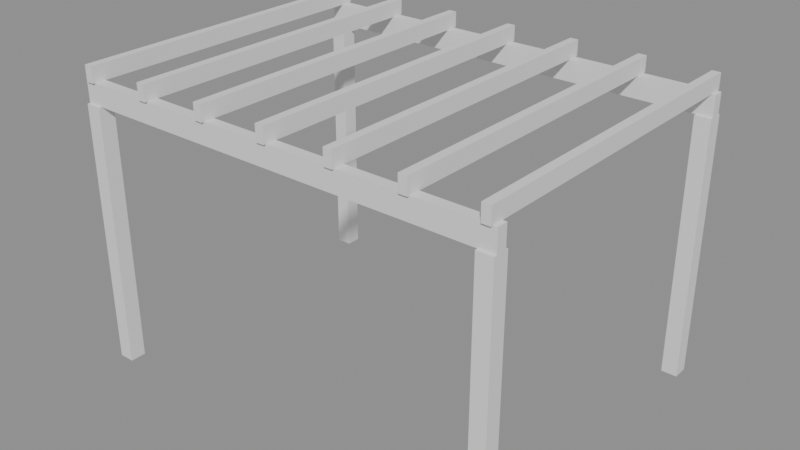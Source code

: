 # Source: p0178.blend  (saved by Blender 4.5.90; exported with 4.5.12 LTS)
import bpy
from mathutils import Matrix  # noqa: F401  (used for matrix-valued properties, if any)

bpy.ops.wm.read_factory_settings(use_empty=True)
scene = bpy.context.scene
scene.name = 'Scene'

# ---- collections
col_asset_p0178 = bpy.data.collections.new('Asset_p0178'); scene.collection.children.link(col_asset_p0178)

# ---- meshes
me_cube = bpy.data.meshes.new('Cube')
me_cube.from_pydata([(-0.075, -0.075, -1.25), (-0.075, -0.075, 1.25), (-0.075, 0.075, -1.25), (-0.075, 0.075, 1.25), (0.075, -0.075, -1.25), (0.075, -0.075, 1.25), (0.075, 0.075, -1.25), (0.075, 0.075, 1.25)], [], [(0, 1, 3, 2), (2, 3, 7, 6), (6, 7, 5, 4), (4, 5, 1, 0), (2, 6, 4, 0), (7, 3, 1, 5)])
_uv = me_cube.uv_layers.new(name='UVMap')
_uv.uv.foreach_set('vector', [0.375, 0.0, 0.625, 0.0, 0.625, 0.25, 0.375, 0.25, 0.375, 0.25, 0.625, 0.25, 0.625, 0.5, 0.375, 0.5, 0.375, 0.5, 0.625, 0.5, 0.625, 0.75, 0.375, 0.75, 0.375, 0.75, 0.625, 0.75, 0.625, 1.0, 0.375, 1.0, 0.125, 0.5, 0.375, 0.5, 0.375, 0.75, 0.125, 0.75, 0.625, 0.5, 0.875, 0.5, 0.875, 0.75, 0.625, 0.75])
me_cube.update()
me_cube_001 = bpy.data.meshes.new('Cube.001')
me_cube_001.from_pydata([(-0.075, -0.075, -1.25), (-0.075, -0.075, 1.25), (-0.075, 0.075, -1.25), (-0.075, 0.075, 1.25), (0.075, -0.075, -1.25), (0.075, -0.075, 1.25), (0.075, 0.075, -1.25), (0.075, 0.075, 1.25)], [], [(0, 1, 3, 2), (2, 3, 7, 6), (6, 7, 5, 4), (4, 5, 1, 0), (2, 6, 4, 0), (7, 3, 1, 5)])
_uv = me_cube_001.uv_layers.new(name='UVMap')
_uv.uv.foreach_set('vector', [0.375, 0.0, 0.625, 0.0, 0.625, 0.25, 0.375, 0.25, 0.375, 0.25, 0.625, 0.25, 0.625, 0.5, 0.375, 0.5, 0.375, 0.5, 0.625, 0.5, 0.625, 0.75, 0.375, 0.75, 0.375, 0.75, 0.625, 0.75, 0.625, 1.0, 0.375, 1.0, 0.125, 0.5, 0.375, 0.5, 0.375, 0.75, 0.125, 0.75, 0.625, 0.5, 0.875, 0.5, 0.875, 0.75, 0.625, 0.75])
me_cube_001.update()
me_cube_002 = bpy.data.meshes.new('Cube.002')
me_cube_002.from_pydata([(-0.075, -0.075, -1.25), (-0.075, -0.075, 1.25), (-0.075, 0.075, -1.25), (-0.075, 0.075, 1.25), (0.075, -0.075, -1.25), (0.075, -0.075, 1.25), (0.075, 0.075, -1.25), (0.075, 0.075, 1.25)], [], [(0, 1, 3, 2), (2, 3, 7, 6), (6, 7, 5, 4), (4, 5, 1, 0), (2, 6, 4, 0), (7, 3, 1, 5)])
_uv = me_cube_002.uv_layers.new(name='UVMap')
_uv.uv.foreach_set('vector', [0.375, 0.0, 0.625, 0.0, 0.625, 0.25, 0.375, 0.25, 0.375, 0.25, 0.625, 0.25, 0.625, 0.5, 0.375, 0.5, 0.375, 0.5, 0.625, 0.5, 0.625, 0.75, 0.375, 0.75, 0.375, 0.75, 0.625, 0.75, 0.625, 1.0, 0.375, 1.0, 0.125, 0.5, 0.375, 0.5, 0.375, 0.75, 0.125, 0.75, 0.625, 0.5, 0.875, 0.5, 0.875, 0.75, 0.625, 0.75])
me_cube_002.update()
me_cube_003 = bpy.data.meshes.new('Cube.003')
me_cube_003.from_pydata([(-0.075, -0.075, -1.25), (-0.075, -0.075, 1.25), (-0.075, 0.075, -1.25), (-0.075, 0.075, 1.25), (0.075, -0.075, -1.25), (0.075, -0.075, 1.25), (0.075, 0.075, -1.25), (0.075, 0.075, 1.25)], [], [(0, 1, 3, 2), (2, 3, 7, 6), (6, 7, 5, 4), (4, 5, 1, 0), (2, 6, 4, 0), (7, 3, 1, 5)])
_uv = me_cube_003.uv_layers.new(name='UVMap')
_uv.uv.foreach_set('vector', [0.375, 0.0, 0.625, 0.0, 0.625, 0.25, 0.375, 0.25, 0.375, 0.25, 0.625, 0.25, 0.625, 0.5, 0.375, 0.5, 0.375, 0.5, 0.625, 0.5, 0.625, 0.75, 0.375, 0.75, 0.375, 0.75, 0.625, 0.75, 0.625, 1.0, 0.375, 1.0, 0.125, 0.5, 0.375, 0.5, 0.375, 0.75, 0.125, 0.75, 0.625, 0.5, 0.875, 0.5, 0.875, 0.75, 0.625, 0.75])
me_cube_003.update()
me_cube_004 = bpy.data.meshes.new('Cube.004')
me_cube_004.from_pydata([(-2.075, -0.05, -0.1), (-2.075, -0.05, 0.1), (-2.075, 0.05, -0.1), (-2.075, 0.05, 0.1), (2.075, -0.05, -0.1), (2.075, -0.05, 0.1), (2.075, 0.05, -0.1), (2.075, 0.05, 0.1)], [], [(0, 1, 3, 2), (2, 3, 7, 6), (6, 7, 5, 4), (4, 5, 1, 0), (2, 6, 4, 0), (7, 3, 1, 5)])
_uv = me_cube_004.uv_layers.new(name='UVMap')
_uv.uv.foreach_set('vector', [0.375, 0.0, 0.625, 0.0, 0.625, 0.25, 0.375, 0.25, 0.375, 0.25, 0.625, 0.25, 0.625, 0.5, 0.375, 0.5, 0.375, 0.5, 0.625, 0.5, 0.625, 0.75, 0.375, 0.75, 0.375, 0.75, 0.625, 0.75, 0.625, 1.0, 0.375, 1.0, 0.125, 0.5, 0.375, 0.5, 0.375, 0.75, 0.125, 0.75, 0.625, 0.5, 0.875, 0.5, 0.875, 0.75, 0.625, 0.75])
me_cube_004.update()
me_cube_005 = bpy.data.meshes.new('Cube.005')
me_cube_005.from_pydata([(-2.075, -0.05, -0.1), (-2.075, -0.05, 0.1), (-2.075, 0.05, -0.1), (-2.075, 0.05, 0.1), (2.075, -0.05, -0.1), (2.075, -0.05, 0.1), (2.075, 0.05, -0.1), (2.075, 0.05, 0.1)], [], [(0, 1, 3, 2), (2, 3, 7, 6), (6, 7, 5, 4), (4, 5, 1, 0), (2, 6, 4, 0), (7, 3, 1, 5)])
_uv = me_cube_005.uv_layers.new(name='UVMap')
_uv.uv.foreach_set('vector', [0.375, 0.0, 0.625, 0.0, 0.625, 0.25, 0.375, 0.25, 0.375, 0.25, 0.625, 0.25, 0.625, 0.5, 0.375, 0.5, 0.375, 0.5, 0.625, 0.5, 0.625, 0.75, 0.375, 0.75, 0.375, 0.75, 0.625, 0.75, 0.625, 1.0, 0.375, 1.0, 0.125, 0.5, 0.375, 0.5, 0.375, 0.75, 0.125, 0.75, 0.625, 0.5, 0.875, 0.5, 0.875, 0.75, 0.625, 0.75])
me_cube_005.update()
me_cube_006 = bpy.data.meshes.new('Cube.006')
me_cube_006.from_pydata([(-0.04, -1.575, -0.075), (-0.04, -1.575, 0.075), (-0.04, 1.575, -0.075), (-0.04, 1.575, 0.075), (0.04, -1.575, -0.075), (0.04, -1.575, 0.075), (0.04, 1.575, -0.075), (0.04, 1.575, 0.075)], [], [(0, 1, 3, 2), (2, 3, 7, 6), (6, 7, 5, 4), (4, 5, 1, 0), (2, 6, 4, 0), (7, 3, 1, 5)])
_uv = me_cube_006.uv_layers.new(name='UVMap')
_uv.uv.foreach_set('vector', [0.375, 0.0, 0.625, 0.0, 0.625, 0.25, 0.375, 0.25, 0.375, 0.25, 0.625, 0.25, 0.625, 0.5, 0.375, 0.5, 0.375, 0.5, 0.625, 0.5, 0.625, 0.75, 0.375, 0.75, 0.375, 0.75, 0.625, 0.75, 0.625, 1.0, 0.375, 1.0, 0.125, 0.5, 0.375, 0.5, 0.375, 0.75, 0.125, 0.75, 0.625, 0.5, 0.875, 0.5, 0.875, 0.75, 0.625, 0.75])
me_cube_006.update()
me_cube_007 = bpy.data.meshes.new('Cube.007')
me_cube_007.from_pydata([(-0.04, -1.575, -0.075), (-0.04, -1.575, 0.075), (-0.04, 1.575, -0.075), (-0.04, 1.575, 0.075), (0.04, -1.575, -0.075), (0.04, -1.575, 0.075), (0.04, 1.575, -0.075), (0.04, 1.575, 0.075)], [], [(0, 1, 3, 2), (2, 3, 7, 6), (6, 7, 5, 4), (4, 5, 1, 0), (2, 6, 4, 0), (7, 3, 1, 5)])
_uv = me_cube_007.uv_layers.new(name='UVMap')
_uv.uv.foreach_set('vector', [0.375, 0.0, 0.625, 0.0, 0.625, 0.25, 0.375, 0.25, 0.375, 0.25, 0.625, 0.25, 0.625, 0.5, 0.375, 0.5, 0.375, 0.5, 0.625, 0.5, 0.625, 0.75, 0.375, 0.75, 0.375, 0.75, 0.625, 0.75, 0.625, 1.0, 0.375, 1.0, 0.125, 0.5, 0.375, 0.5, 0.375, 0.75, 0.125, 0.75, 0.625, 0.5, 0.875, 0.5, 0.875, 0.75, 0.625, 0.75])
me_cube_007.update()
me_cube_008 = bpy.data.meshes.new('Cube.008')
me_cube_008.from_pydata([(-0.04, -1.575, -0.075), (-0.04, -1.575, 0.075), (-0.04, 1.575, -0.075), (-0.04, 1.575, 0.075), (0.04, -1.575, -0.075), (0.04, -1.575, 0.075), (0.04, 1.575, -0.075), (0.04, 1.575, 0.075)], [], [(0, 1, 3, 2), (2, 3, 7, 6), (6, 7, 5, 4), (4, 5, 1, 0), (2, 6, 4, 0), (7, 3, 1, 5)])
_uv = me_cube_008.uv_layers.new(name='UVMap')
_uv.uv.foreach_set('vector', [0.375, 0.0, 0.625, 0.0, 0.625, 0.25, 0.375, 0.25, 0.375, 0.25, 0.625, 0.25, 0.625, 0.5, 0.375, 0.5, 0.375, 0.5, 0.625, 0.5, 0.625, 0.75, 0.375, 0.75, 0.375, 0.75, 0.625, 0.75, 0.625, 1.0, 0.375, 1.0, 0.125, 0.5, 0.375, 0.5, 0.375, 0.75, 0.125, 0.75, 0.625, 0.5, 0.875, 0.5, 0.875, 0.75, 0.625, 0.75])
me_cube_008.update()
me_cube_009 = bpy.data.meshes.new('Cube.009')
me_cube_009.from_pydata([(-0.04, -1.575, -0.075), (-0.04, -1.575, 0.075), (-0.04, 1.575, -0.075), (-0.04, 1.575, 0.075), (0.04, -1.575, -0.075), (0.04, -1.575, 0.075), (0.04, 1.575, -0.075), (0.04, 1.575, 0.075)], [], [(0, 1, 3, 2), (2, 3, 7, 6), (6, 7, 5, 4), (4, 5, 1, 0), (2, 6, 4, 0), (7, 3, 1, 5)])
_uv = me_cube_009.uv_layers.new(name='UVMap')
_uv.uv.foreach_set('vector', [0.375, 0.0, 0.625, 0.0, 0.625, 0.25, 0.375, 0.25, 0.375, 0.25, 0.625, 0.25, 0.625, 0.5, 0.375, 0.5, 0.375, 0.5, 0.625, 0.5, 0.625, 0.75, 0.375, 0.75, 0.375, 0.75, 0.625, 0.75, 0.625, 1.0, 0.375, 1.0, 0.125, 0.5, 0.375, 0.5, 0.375, 0.75, 0.125, 0.75, 0.625, 0.5, 0.875, 0.5, 0.875, 0.75, 0.625, 0.75])
me_cube_009.update()
me_cube_010 = bpy.data.meshes.new('Cube.010')
me_cube_010.from_pydata([(-0.04, -1.575, -0.075), (-0.04, -1.575, 0.075), (-0.04, 1.575, -0.075), (-0.04, 1.575, 0.075), (0.04, -1.575, -0.075), (0.04, -1.575, 0.075), (0.04, 1.575, -0.075), (0.04, 1.575, 0.075)], [], [(0, 1, 3, 2), (2, 3, 7, 6), (6, 7, 5, 4), (4, 5, 1, 0), (2, 6, 4, 0), (7, 3, 1, 5)])
_uv = me_cube_010.uv_layers.new(name='UVMap')
_uv.uv.foreach_set('vector', [0.375, 0.0, 0.625, 0.0, 0.625, 0.25, 0.375, 0.25, 0.375, 0.25, 0.625, 0.25, 0.625, 0.5, 0.375, 0.5, 0.375, 0.5, 0.625, 0.5, 0.625, 0.75, 0.375, 0.75, 0.375, 0.75, 0.625, 0.75, 0.625, 1.0, 0.375, 1.0, 0.125, 0.5, 0.375, 0.5, 0.375, 0.75, 0.125, 0.75, 0.625, 0.5, 0.875, 0.5, 0.875, 0.75, 0.625, 0.75])
me_cube_010.update()
me_cube_011 = bpy.data.meshes.new('Cube.011')
me_cube_011.from_pydata([(-0.04, -1.575, -0.075), (-0.04, -1.575, 0.075), (-0.04, 1.575, -0.075), (-0.04, 1.575, 0.075), (0.04, -1.575, -0.075), (0.04, -1.575, 0.075), (0.04, 1.575, -0.075), (0.04, 1.575, 0.075)], [], [(0, 1, 3, 2), (2, 3, 7, 6), (6, 7, 5, 4), (4, 5, 1, 0), (2, 6, 4, 0), (7, 3, 1, 5)])
_uv = me_cube_011.uv_layers.new(name='UVMap')
_uv.uv.foreach_set('vector', [0.375, 0.0, 0.625, 0.0, 0.625, 0.25, 0.375, 0.25, 0.375, 0.25, 0.625, 0.25, 0.625, 0.5, 0.375, 0.5, 0.375, 0.5, 0.625, 0.5, 0.625, 0.75, 0.375, 0.75, 0.375, 0.75, 0.625, 0.75, 0.625, 1.0, 0.375, 1.0, 0.125, 0.5, 0.375, 0.5, 0.375, 0.75, 0.125, 0.75, 0.625, 0.5, 0.875, 0.5, 0.875, 0.75, 0.625, 0.75])
me_cube_011.update()
me_cube_012 = bpy.data.meshes.new('Cube.012')
me_cube_012.from_pydata([(-0.04, -1.575, -0.075), (-0.04, -1.575, 0.075), (-0.04, 1.575, -0.075), (-0.04, 1.575, 0.075), (0.04, -1.575, -0.075), (0.04, -1.575, 0.075), (0.04, 1.575, -0.075), (0.04, 1.575, 0.075)], [], [(0, 1, 3, 2), (2, 3, 7, 6), (6, 7, 5, 4), (4, 5, 1, 0), (2, 6, 4, 0), (7, 3, 1, 5)])
_uv = me_cube_012.uv_layers.new(name='UVMap')
_uv.uv.foreach_set('vector', [0.375, 0.0, 0.625, 0.0, 0.625, 0.25, 0.375, 0.25, 0.375, 0.25, 0.625, 0.25, 0.625, 0.5, 0.375, 0.5, 0.375, 0.5, 0.625, 0.5, 0.625, 0.75, 0.375, 0.75, 0.375, 0.75, 0.625, 0.75, 0.625, 1.0, 0.375, 1.0, 0.125, 0.5, 0.375, 0.5, 0.375, 0.75, 0.125, 0.75, 0.625, 0.5, 0.875, 0.5, 0.875, 0.75, 0.625, 0.75])
me_cube_012.update()

# ---- objects
ob_poste_1 = bpy.data.objects.new('Poste_1', me_cube)
ob_poste_2 = bpy.data.objects.new('Poste_2', me_cube_001)
ob_poste_3 = bpy.data.objects.new('Poste_3', me_cube_002)
ob_poste_4 = bpy.data.objects.new('Poste_4', me_cube_003)
ob_viga_1 = bpy.data.objects.new('Viga_1', me_cube_004)
ob_viga_2 = bpy.data.objects.new('Viga_2', me_cube_005)
ob_vigueta_1 = bpy.data.objects.new('Vigueta_1', me_cube_006)
ob_vigueta_2 = bpy.data.objects.new('Vigueta_2', me_cube_007)
ob_vigueta_3 = bpy.data.objects.new('Vigueta_3', me_cube_008)
ob_vigueta_4 = bpy.data.objects.new('Vigueta_4', me_cube_009)
ob_vigueta_5 = bpy.data.objects.new('Vigueta_5', me_cube_010)
ob_vigueta_6 = bpy.data.objects.new('Vigueta_6', me_cube_011)
ob_vigueta_7 = bpy.data.objects.new('Vigueta_7', me_cube_012)

# ---- transforms, parenting, visibility, modifiers, constraints
ob_poste_1.location = (-2.0, -1.5, 1.25)
ob_poste_2.location = (2.0, -1.5, 1.25)
ob_poste_3.location = (-2.0, 1.5, 1.25)
ob_poste_4.location = (2.0, 1.5, 1.25)
ob_viga_1.location = (0.0, -1.5, 2.6)
ob_viga_2.location = (0.0, 1.5, 2.6)
ob_vigueta_1.location = (-2.0, 0.0, 2.775)
ob_vigueta_2.location = (-1.333, 0.0, 2.775)
ob_vigueta_3.location = (-0.6667, 0.0, 2.775)
ob_vigueta_4.location = (0.0, 0.0, 2.775)
ob_vigueta_5.location = (0.6667, 0.0, 2.775)
ob_vigueta_6.location = (1.333, 0.0, 2.775)
ob_vigueta_7.location = (2.0, 0.0, 2.775)

# ---- collection membership
col_asset_p0178.objects.link(ob_poste_1)
col_asset_p0178.objects.link(ob_poste_2)
col_asset_p0178.objects.link(ob_poste_3)
col_asset_p0178.objects.link(ob_poste_4)
col_asset_p0178.objects.link(ob_viga_1)
col_asset_p0178.objects.link(ob_viga_2)
col_asset_p0178.objects.link(ob_vigueta_1)
col_asset_p0178.objects.link(ob_vigueta_2)
col_asset_p0178.objects.link(ob_vigueta_3)
col_asset_p0178.objects.link(ob_vigueta_4)
col_asset_p0178.objects.link(ob_vigueta_5)
col_asset_p0178.objects.link(ob_vigueta_6)
col_asset_p0178.objects.link(ob_vigueta_7)

# ---- scene / render settings (as saved in the file)
scene.frame_start = 1; scene.frame_end = 250; scene.frame_set(1)
scene.render.engine = 'BLENDER_EEVEE_NEXT'
bpy.context.view_layer.update()

# ---- added for rendering (the .blend has no active camera and no usable light): camera, sun + grey world if the file has none
cam_auto = bpy.data.cameras.new('AutoCamera')
cam_auto.lens = 50.0
cam_auto.sensor_width = 36.0
cam_auto.clip_end = 1000.0
ob_auto_camera = bpy.data.objects.new('AutoCamera', cam_auto)
scene.collection.objects.link(ob_auto_camera)
ob_auto_camera.location = (5.49458, -6.5935, 5.82066)
ob_auto_camera.rotation_euler = (1.09748, -7.21219e-08, 0.694738)
scene.camera = ob_auto_camera
light_auto_sun = bpy.data.lights.new('AutoSun', 'SUN')
light_auto_sun.energy = 3.0
light_auto_sun.angle = 0.0523599
ob_auto_sun = bpy.data.objects.new('AutoSun', light_auto_sun)
scene.collection.objects.link(ob_auto_sun)
ob_auto_sun.rotation_euler = (0.872665, 0.174533, 0.523599)
if scene.world is None:
    world_auto = bpy.data.worlds.new('AutoWorld')
    world_auto.color = (0.3, 0.3, 0.3)
    scene.world = world_auto
bpy.context.view_layer.update()
